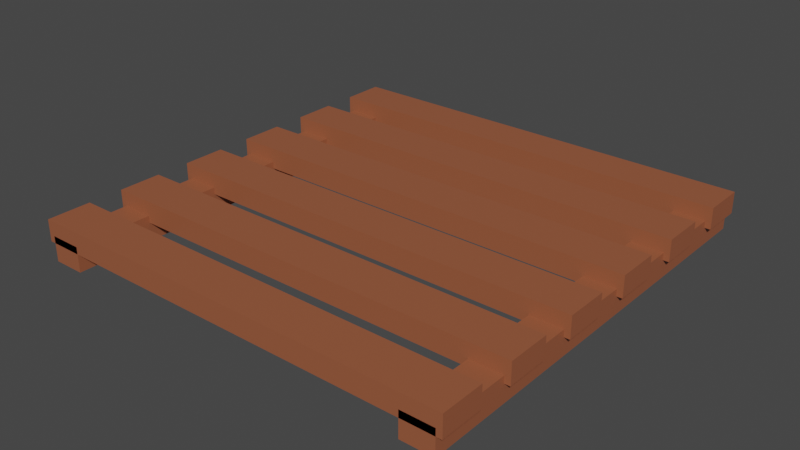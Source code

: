 # Source: pallet.blend  (saved by Blender 2.93.21; exported with 4.5.12 LTS)
import bpy
from mathutils import Matrix  # noqa: F401  (used for matrix-valued properties, if any)

bpy.ops.wm.read_factory_settings(use_empty=True)
scene = bpy.context.scene
scene.name = 'Scene'

# ---- collections
col_collection = bpy.data.collections.new('Collection'); scene.collection.children.link(col_collection)

# ---- materials (node trees are filled in below, after node groups)
mat_wood = bpy.data.materials.new('wood')
mat_wood.alpha_threshold = 0.0
mat_wood.use_transparent_shadow = False
mat_wood.line_color = (0.0, 0.0, 0.0, 1.0)

# ---- material node trees
mat_wood.use_nodes = True; mat_wood.node_tree.nodes.clear()
_N = mat_wood.node_tree.nodes; _L = mat_wood.node_tree.links
n0 = _N.new('ShaderNodeOutputMaterial'); n0.name = 'Material Output'; n0.location = (300, 300)
n1 = _N.new('ShaderNodeBsdfPrincipled'); n1.name = 'Principled BSDF'; n1.location = (10, 300)
n1.distribution = 'GGX'
n1.subsurface_method = 'BURLEY'
n1.inputs[0].default_value = (0.3264, 0.101, 0.04729, 1.0)
n1.inputs[2].default_value = 0.4
n1.inputs[3].default_value = 1.45
n1.inputs[27].default_value = (0.0, 0.0, 0.0, 1.0)
n1.inputs[28].default_value = 1.0
_L.new(n1.outputs[0], n0.inputs[0])
n0.is_active_output = True

# ---- world
world_world = bpy.data.worlds.new('World'); scene.world = world_world
world_world.use_nodes = True; world_world.node_tree.nodes.clear()
_N = world_world.node_tree.nodes; _L = world_world.node_tree.links
n0 = _N.new('ShaderNodeOutputWorld'); n0.name = 'World Output'; n0.location = (300, 300)
n1 = _N.new('ShaderNodeBackground'); n1.name = 'Background'; n1.location = (10, 300)
n1.inputs[0].default_value = (0.05088, 0.05088, 0.05088, 1.0)
_L.new(n1.outputs[0], n0.inputs[0])
n0.is_active_output = True
world_world.color = (0.05088, 0.05088, 0.05088)
world_world.use_sun_shadow = False
world_world.sun_shadow_jitter_overblur = 0.0

# ---- meshes
me_cube = bpy.data.meshes.new('Cube')
me_cube.from_pydata([(1.0, -0.8, 0.08071), (1.0, -0.8, 0.1802), (1.0, -1.0, 0.08071), (1.0, -1.0, 0.1802), (-1.0, -0.8, 0.08071), (-1.0, -0.8, 0.1802), (-1.0, -1.0, 0.08071), (-1.0, -1.0, 0.1802), (1.0, -0.44, 0.08071), (1.0, -0.44, 0.1802), (1.0, -0.64, 0.08071), (1.0, -0.64, 0.1802), (-1.0, -0.44, 0.08071), (-1.0, -0.44, 0.1802), (-1.0, -0.64, 0.08071), (-1.0, -0.64, 0.1802), (1.0, -0.08, 0.08071), (1.0, -0.08, 0.1802), (1.0, -0.28, 0.08071), (1.0, -0.28, 0.1802), (-1.0, -0.08, 0.08071), (-1.0, -0.08, 0.1802), (-1.0, -0.28, 0.08071), (-1.0, -0.28, 0.1802), (1.0, 0.28, 0.08071), (1.0, 0.28, 0.1802), (1.0, 0.08, 0.08071), (1.0, 0.08, 0.1802), (-1.0, 0.28, 0.08071), (-1.0, 0.28, 0.1802), (-1.0, 0.08, 0.08071), (-1.0, 0.08, 0.1802), (1.0, 0.64, 0.08071), (1.0, 0.64, 0.1802), (1.0, 0.44, 0.08071), (1.0, 0.44, 0.1802), (-1.0, 0.64, 0.08071), (-1.0, 0.64, 0.1802), (-1.0, 0.44, 0.08071), (-1.0, 0.44, 0.1802), (1.0, 1.0, 0.08071), (1.0, 1.0, 0.1802), (1.0, 0.8, 0.08071), (1.0, 0.8, 0.1802), (-1.0, 1.0, 0.08071), (-1.0, 1.0, 0.1802), (-1.0, 0.8, 0.08071), (-1.0, 0.8, 0.1802), (-0.9736, 1.0, 0.1134), (-0.9736, -1.0, 0.1134), (-0.8264, 1.0, 0.1134), (-0.8264, -1.0, 0.1134), (-0.9736, 1.0, -0.001724), (-0.9736, -1.0, -0.001724), (-0.8264, 1.0, -0.001724), (-0.8264, -1.0, -0.001724), (0.8264, 1.0, 0.1134), (0.8264, -1.0, 0.1134), (0.9736, 1.0, 0.1134), (0.9736, -1.0, 0.1134), (0.8264, 1.0, -0.001724), (0.8264, -1.0, -0.001724), (0.9736, 1.0, -0.001724), (0.9736, -1.0, -0.001724)], [], [(0, 2, 6, 4), (3, 7, 6, 2), (7, 5, 4, 6), (5, 7, 3, 1), (1, 3, 2, 0), (5, 1, 0, 4), (8, 10, 14, 12), (11, 15, 14, 10), (15, 13, 12, 14), (13, 15, 11, 9), (9, 11, 10, 8), (13, 9, 8, 12), (16, 18, 22, 20), (19, 23, 22, 18), (23, 21, 20, 22), (21, 23, 19, 17), (17, 19, 18, 16), (21, 17, 16, 20), (24, 26, 30, 28), (27, 31, 30, 26), (31, 29, 28, 30), (29, 31, 27, 25), (25, 27, 26, 24), (29, 25, 24, 28), (32, 34, 38, 36), (35, 39, 38, 34), (39, 37, 36, 38), (37, 39, 35, 33), (33, 35, 34, 32), (37, 33, 32, 36), (40, 42, 46, 44), (43, 47, 46, 42), (47, 45, 44, 46), (45, 47, 43, 41), (41, 43, 42, 40), (45, 41, 40, 44), (48, 49, 51, 50), (52, 54, 55, 53), (51, 55, 54, 50), (49, 53, 55, 51), (50, 54, 52, 48), (48, 52, 53, 49), (56, 57, 59, 58), (60, 62, 63, 61), (59, 63, 62, 58), (57, 61, 63, 59), (58, 62, 60, 56), (56, 60, 61, 57)])
_uv = me_cube.uv_layers.new(name='UVMap')
_uv.uv.foreach_set('vector', [0.625, 0.5, 0.625, 0.75, 0.875, 0.75, 0.875, 0.5, 0.375, 0.75, 0.375, 1.0, 0.625, 1.0, 0.625, 0.75, 0.375, 0.0, 0.375, 0.25, 0.625, 0.25, 0.625, 0.0, 0.125, 0.5, 0.125, 0.75, 0.375, 0.75, 0.375, 0.5, 0.375, 0.5, 0.375, 0.75, 0.625, 0.75, 0.625, 0.5, 0.375, 0.25, 0.375, 0.5, 0.625, 0.5, 0.625, 0.25, 0.625, 0.5, 0.625, 0.75, 0.875, 0.75, 0.875, 0.5, 0.375, 0.75, 0.375, 1.0, 0.625, 1.0, 0.625, 0.75, 0.375, 0.0, 0.375, 0.25, 0.625, 0.25, 0.625, 0.0, 0.125, 0.5, 0.125, 0.75, 0.375, 0.75, 0.375, 0.5, 0.375, 0.5, 0.375, 0.75, 0.625, 0.75, 0.625, 0.5, 0.375, 0.25, 0.375, 0.5, 0.625, 0.5, 0.625, 0.25, 0.625, 0.5, 0.625, 0.75, 0.875, 0.75, 0.875, 0.5, 0.375, 0.75, 0.375, 1.0, 0.625, 1.0, 0.625, 0.75, 0.375, 0.0, 0.375, 0.25, 0.625, 0.25, 0.625, 0.0, 0.125, 0.5, 0.125, 0.75, 0.375, 0.75, 0.375, 0.5, 0.375, 0.5, 0.375, 0.75, 0.625, 0.75, 0.625, 0.5, 0.375, 0.25, 0.375, 0.5, 0.625, 0.5, 0.625, 0.25, 0.625, 0.5, 0.625, 0.75, 0.875, 0.75, 0.875, 0.5, 0.375, 0.75, 0.375, 1.0, 0.625, 1.0, 0.625, 0.75, 0.375, 0.0, 0.375, 0.25, 0.625, 0.25, 0.625, 0.0, 0.125, 0.5, 0.125, 0.75, 0.375, 0.75, 0.375, 0.5, 0.375, 0.5, 0.375, 0.75, 0.625, 0.75, 0.625, 0.5, 0.375, 0.25, 0.375, 0.5, 0.625, 0.5, 0.625, 0.25, 0.625, 0.5, 0.625, 0.75, 0.875, 0.75, 0.875, 0.5, 0.375, 0.75, 0.375, 1.0, 0.625, 1.0, 0.625, 0.75, 0.375, 0.0, 0.375, 0.25, 0.625, 0.25, 0.625, 0.0, 0.125, 0.5, 0.125, 0.75, 0.375, 0.75, 0.375, 0.5, 0.375, 0.5, 0.375, 0.75, 0.625, 0.75, 0.625, 0.5, 0.375, 0.25, 0.375, 0.5, 0.625, 0.5, 0.625, 0.25, 0.625, 0.5, 0.625, 0.75, 0.875, 0.75, 0.875, 0.5, 0.375, 0.75, 0.375, 1.0, 0.625, 1.0, 0.625, 0.75, 0.375, 0.0, 0.375, 0.25, 0.625, 0.25, 0.625, 0.0, 0.125, 0.5, 0.125, 0.75, 0.375, 0.75, 0.375, 0.5, 0.375, 0.5, 0.375, 0.75, 0.625, 0.75, 0.625, 0.5, 0.375, 0.25, 0.375, 0.5, 0.625, 0.5, 0.625, 0.25, 0.625, 0.5, 0.625, 0.75, 0.875, 0.75, 0.875, 0.5, 0.625, 0.5, 0.875, 0.5, 0.875, 0.75, 0.625, 0.75, 0.875, 0.75, 0.875, 0.75, 0.875, 0.5, 0.875, 0.5, 0.625, 0.75, 0.625, 0.75, 0.875, 0.75, 0.875, 0.75, 0.875, 0.5, 0.875, 0.5, 0.625, 0.5, 0.625, 0.5, 0.625, 0.5, 0.625, 0.5, 0.625, 0.75, 0.625, 0.75, 0.625, 0.5, 0.625, 0.75, 0.875, 0.75, 0.875, 0.5, 0.625, 0.5, 0.875, 0.5, 0.875, 0.75, 0.625, 0.75, 0.875, 0.75, 0.875, 0.75, 0.875, 0.5, 0.875, 0.5, 0.625, 0.75, 0.625, 0.75, 0.875, 0.75, 0.875, 0.75, 0.875, 0.5, 0.875, 0.5, 0.625, 0.5, 0.625, 0.5, 0.625, 0.5, 0.625, 0.5, 0.625, 0.75, 0.625, 0.75])
me_cube.materials.append(mat_wood)
me_cube.use_remesh_preserve_volume = False
me_cube.use_remesh_preserve_attributes = False
me_cube.use_mirror_vertex_groups = False
me_cube.update()

# ---- objects
ob_pallet = bpy.data.objects.new('pallet', me_cube)

# ---- transforms, parenting, visibility, modifiers, constraints
ob_pallet.location = (0.0, 0.0, 0.0)
ob_pallet.lock_rotations_4d = False
ob_pallet.empty_display_type = 'ARROWS'
ob_pallet.lineart.crease_threshold = 0.0

# ---- collection membership
col_collection.objects.link(ob_pallet)

# ---- scene / render settings (as saved in the file)
scene.frame_start = 1; scene.frame_end = 250; scene.frame_set(1)
scene.render.engine = 'BLENDER_EEVEE_NEXT'
scene.cycles.use_denoising = False
scene.cycles.samples = 128
scene.cycles.sampling_pattern = 'TABULATED_SOBOL'
scene.cycles.use_adaptive_sampling = False
scene.cycles.use_light_tree = False
scene.view_settings.view_transform = 'Filmic'
bpy.context.view_layer.update()

# ---- added for rendering (the .blend has no active camera and no usable light): camera, sun
cam_auto = bpy.data.cameras.new('AutoCamera')
cam_auto.lens = 50.0
cam_auto.sensor_width = 36.0
cam_auto.clip_end = 1000.0
ob_auto_camera = bpy.data.objects.new('AutoCamera', cam_auto)
scene.collection.objects.link(ob_auto_camera)
ob_auto_camera.location = (2.62234, -3.14681, 2.18713)
ob_auto_camera.rotation_euler = (1.09748, -7.21219e-08, 0.694738)
scene.camera = ob_auto_camera
light_auto_sun = bpy.data.lights.new('AutoSun', 'SUN')
light_auto_sun.energy = 3.0
light_auto_sun.angle = 0.0523599
ob_auto_sun = bpy.data.objects.new('AutoSun', light_auto_sun)
scene.collection.objects.link(ob_auto_sun)
ob_auto_sun.rotation_euler = (0.872665, 0.174533, 0.523599)
bpy.context.view_layer.update()
